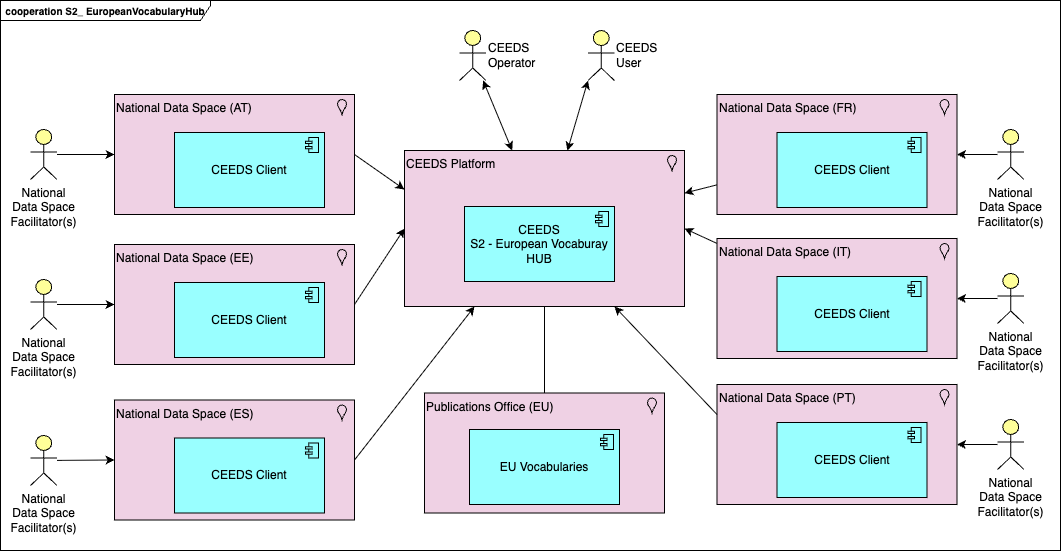

The diagram above was exported from draw.io. Its source (the exported page's mxGraphModel, read from the mxfile embedded in the PNG):
<mxGraphModel dx="1086" dy="679" grid="1" gridSize="10" guides="1" tooltips="1" connect="1" arrows="1" fold="1" page="1" pageScale="1" pageWidth="1169" pageHeight="827" math="0" shadow="0">
  <root>
    <mxCell id="0" />
    <mxCell id="1" parent="0" />
    <mxCell id="20" value="cooperation S2_ EuropeanVocabularyHub" style="shape=umlFrame;whiteSpace=wrap;html=1;pointerEvents=0;recursiveResize=0;container=1;collapsible=0;width=210;height=20;fontSize=10;fontStyle=1" parent="1" vertex="1">
      <mxGeometry x="40" y="50" width="1060" height="550" as="geometry" />
    </mxCell>
    <mxCell id="117" style="edgeStyle=none;html=1;startArrow=classic;startFill=1;" parent="20" source="97" target="71" edge="1">
      <mxGeometry relative="1" as="geometry" />
    </mxCell>
    <mxCell id="97" value="CEEDS Platform" style="html=1;outlineConnect=0;whiteSpace=wrap;shape=mxgraph.archimate3.application;appType=location;archiType=square;fillColor=#efd1e4;labelPosition=center;verticalLabelPosition=middle;align=left;verticalAlign=top;" parent="20" vertex="1">
      <mxGeometry x="404" y="150" width="280" height="156" as="geometry" />
    </mxCell>
    <mxCell id="57" style="edgeStyle=orthogonalEdgeStyle;html=1;entryX=1;entryY=0.5;entryDx=0;entryDy=0;entryPerimeter=0;exitX=0.5;exitY=1;exitDx=0;exitDy=0;exitPerimeter=0;rounded=0;endArrow=none;endFill=0;" parent="20" edge="1">
      <mxGeometry relative="1" as="geometry">
        <mxPoint x="953.5" y="303" as="sourcePoint" />
      </mxGeometry>
    </mxCell>
    <mxCell id="58" style="html=1;entryX=0;entryY=0.5;entryDx=0;entryDy=0;entryPerimeter=0;exitX=0.5;exitY=1;exitDx=0;exitDy=0;exitPerimeter=0;rounded=0;endArrow=none;endFill=0;edgeStyle=orthogonalEdgeStyle;" parent="20" edge="1">
      <mxGeometry relative="1" as="geometry">
        <mxPoint x="953.5" y="303" as="sourcePoint" />
      </mxGeometry>
    </mxCell>
    <mxCell id="62" value="" style="html=1;startArrow=diamondThin;startFill=1;edgeStyle=orthogonalEdgeStyle;elbow=vertical;startSize=10;endArrow=none;endFill=0;exitX=0;exitY=0.5;exitDx=0;exitDy=0;exitPerimeter=0;entryX=1;entryY=0.5;entryDx=0;entryDy=0;entryPerimeter=0;rounded=0;curved=0;" parent="20" edge="1">
      <mxGeometry width="160" relative="1" as="geometry">
        <mxPoint x="177" y="467" as="sourcePoint" />
        <mxPoint x="150" y="454" as="targetPoint" />
      </mxGeometry>
    </mxCell>
    <mxCell id="68" value="" style="html=1;endArrow=none;elbow=vertical;entryX=0;entryY=0.5;entryDx=0;entryDy=0;entryPerimeter=0;exitX=0.75;exitY=0;exitDx=0;exitDy=0;exitPerimeter=0;rounded=0;edgeStyle=orthogonalEdgeStyle;" parent="20" edge="1">
      <mxGeometry width="160" relative="1" as="geometry">
        <mxPoint x="787" y="480" as="sourcePoint" />
        <mxPoint x="832.5" y="413" as="targetPoint" />
      </mxGeometry>
    </mxCell>
    <mxCell id="53" value="National Data Space Facilitator(s)" style="html=1;outlineConnect=0;whiteSpace=wrap;fillColor=#ffff99;verticalLabelPosition=bottom;verticalAlign=top;align=center;shape=mxgraph.archimate3.actor;labelPosition=center;" parent="20" vertex="1">
      <mxGeometry x="997" y="129" width="26.5" height="50" as="geometry" />
    </mxCell>
    <mxCell id="120" style="edgeStyle=none;html=1;" parent="20" source="102" target="97" edge="1">
      <mxGeometry relative="1" as="geometry" />
    </mxCell>
    <mxCell id="102" value="National Data Space (FR)" style="html=1;outlineConnect=0;whiteSpace=wrap;shape=mxgraph.archimate3.application;appType=location;archiType=square;fillColor=#efd1e4;labelPosition=center;verticalLabelPosition=middle;align=left;verticalAlign=top;" parent="20" vertex="1">
      <mxGeometry x="716.5" y="94" width="240" height="120" as="geometry" />
    </mxCell>
    <mxCell id="103" value="CEEDS Client" style="html=1;outlineConnect=0;whiteSpace=wrap;fillColor=#99ffff;shape=mxgraph.archimate3.application;appType=comp;archiType=square;" parent="20" vertex="1">
      <mxGeometry x="776.5" y="132" width="150" height="75" as="geometry" />
    </mxCell>
    <mxCell id="104" value="National Data Space (IT)" style="html=1;outlineConnect=0;whiteSpace=wrap;shape=mxgraph.archimate3.application;appType=location;archiType=square;fillColor=#efd1e4;labelPosition=center;verticalLabelPosition=middle;align=left;verticalAlign=top;" parent="20" vertex="1">
      <mxGeometry x="716.5" y="238" width="240" height="120" as="geometry" />
    </mxCell>
    <mxCell id="105" value="CEEDS Client" style="html=1;outlineConnect=0;whiteSpace=wrap;fillColor=#99ffff;shape=mxgraph.archimate3.application;appType=comp;archiType=square;" parent="20" vertex="1">
      <mxGeometry x="776.5" y="276" width="150" height="75" as="geometry" />
    </mxCell>
    <mxCell id="106" value="National Data Space (PT)" style="html=1;outlineConnect=0;whiteSpace=wrap;shape=mxgraph.archimate3.application;appType=location;archiType=square;fillColor=#efd1e4;labelPosition=center;verticalLabelPosition=middle;align=left;verticalAlign=top;" parent="20" vertex="1">
      <mxGeometry x="716.5" y="384" width="240" height="120" as="geometry" />
    </mxCell>
    <mxCell id="107" value="CEEDS Client" style="html=1;outlineConnect=0;whiteSpace=wrap;fillColor=#99ffff;shape=mxgraph.archimate3.application;appType=comp;archiType=square;" parent="20" vertex="1">
      <mxGeometry x="776.5" y="422" width="150" height="75" as="geometry" />
    </mxCell>
    <mxCell id="108" value="National Data Space (ES)" style="html=1;outlineConnect=0;whiteSpace=wrap;shape=mxgraph.archimate3.application;appType=location;archiType=square;fillColor=#efd1e4;labelPosition=center;verticalLabelPosition=middle;align=left;verticalAlign=top;" parent="20" vertex="1">
      <mxGeometry x="114" y="399.5" width="240" height="120" as="geometry" />
    </mxCell>
    <mxCell id="109" value="CEEDS Client" style="html=1;outlineConnect=0;whiteSpace=wrap;fillColor=#99ffff;shape=mxgraph.archimate3.application;appType=comp;archiType=square;" parent="20" vertex="1">
      <mxGeometry x="174" y="437.5" width="150" height="75" as="geometry" />
    </mxCell>
    <mxCell id="110" value="National Data Space (AT)" style="html=1;outlineConnect=0;whiteSpace=wrap;shape=mxgraph.archimate3.application;appType=location;archiType=square;fillColor=#efd1e4;labelPosition=center;verticalLabelPosition=middle;align=left;verticalAlign=top;" parent="20" vertex="1">
      <mxGeometry x="114" y="94" width="240" height="120" as="geometry" />
    </mxCell>
    <mxCell id="111" value="CEEDS Client" style="html=1;outlineConnect=0;whiteSpace=wrap;fillColor=#99ffff;shape=mxgraph.archimate3.application;appType=comp;archiType=square;" parent="20" vertex="1">
      <mxGeometry x="174" y="132" width="150" height="75" as="geometry" />
    </mxCell>
    <mxCell id="112" value="National Data Space (EE)" style="html=1;outlineConnect=0;whiteSpace=wrap;shape=mxgraph.archimate3.application;appType=location;archiType=square;fillColor=#efd1e4;labelPosition=center;verticalLabelPosition=middle;align=left;verticalAlign=top;" parent="20" vertex="1">
      <mxGeometry x="114" y="244" width="240" height="120" as="geometry" />
    </mxCell>
    <mxCell id="113" value="CEEDS Client" style="html=1;outlineConnect=0;whiteSpace=wrap;fillColor=#99ffff;shape=mxgraph.archimate3.application;appType=comp;archiType=square;" parent="20" vertex="1">
      <mxGeometry x="174" y="282" width="150" height="75" as="geometry" />
    </mxCell>
    <mxCell id="114" value="Publications Office (EU)" style="html=1;outlineConnect=0;whiteSpace=wrap;shape=mxgraph.archimate3.application;appType=location;archiType=square;fillColor=#efd1e4;labelPosition=center;verticalLabelPosition=middle;align=left;verticalAlign=top;" parent="20" vertex="1">
      <mxGeometry x="424" y="392.5" width="240" height="120" as="geometry" />
    </mxCell>
    <mxCell id="115" value="EU Vocabularies" style="html=1;outlineConnect=0;whiteSpace=wrap;fillColor=#99ffff;shape=mxgraph.archimate3.application;appType=comp;archiType=square;" parent="20" vertex="1">
      <mxGeometry x="469" y="429" width="150" height="75" as="geometry" />
    </mxCell>
    <mxCell id="116" value="CEEDS&lt;br&gt;S2 - European Vocaburay HUB" style="html=1;outlineConnect=0;whiteSpace=wrap;fillColor=#99ffff;shape=mxgraph.archimate3.application;appType=comp;archiType=square;" parent="20" vertex="1">
      <mxGeometry x="464" y="206" width="150" height="75" as="geometry" />
    </mxCell>
    <mxCell id="69" value="CEEDS User" style="html=1;outlineConnect=0;whiteSpace=wrap;fillColor=#ffff99;verticalLabelPosition=middle;verticalAlign=middle;align=left;shape=mxgraph.archimate3.actor;labelPosition=right;" parent="20" vertex="1">
      <mxGeometry x="587.5" y="30" width="26.5" height="50" as="geometry" />
    </mxCell>
    <mxCell id="71" value="CEEDS Operator" style="html=1;outlineConnect=0;whiteSpace=wrap;fillColor=#ffff99;verticalLabelPosition=middle;verticalAlign=middle;align=left;shape=mxgraph.archimate3.actor;labelPosition=right;" parent="20" vertex="1">
      <mxGeometry x="459" y="30" width="26.5" height="50" as="geometry" />
    </mxCell>
    <mxCell id="118" style="edgeStyle=none;html=1;entryX=0;entryY=1;entryDx=0;entryDy=0;entryPerimeter=0;startArrow=classic;startFill=1;" parent="20" source="97" target="69" edge="1">
      <mxGeometry relative="1" as="geometry" />
    </mxCell>
    <mxCell id="119" style="edgeStyle=none;html=1;entryX=0.5;entryY=0;entryDx=0;entryDy=0;entryPerimeter=0;exitX=0.5;exitY=1;exitDx=0;exitDy=0;exitPerimeter=0;endArrow=none;endFill=0;" parent="20" source="97" target="114" edge="1">
      <mxGeometry relative="1" as="geometry" />
    </mxCell>
    <mxCell id="121" style="edgeStyle=none;html=1;entryX=1;entryY=0.5;entryDx=0;entryDy=0;entryPerimeter=0;" parent="20" source="104" target="97" edge="1">
      <mxGeometry relative="1" as="geometry" />
    </mxCell>
    <mxCell id="122" style="edgeStyle=none;html=1;exitX=0;exitY=0.25;exitDx=0;exitDy=0;exitPerimeter=0;entryX=0.75;entryY=1;entryDx=0;entryDy=0;entryPerimeter=0;" parent="20" source="106" target="97" edge="1">
      <mxGeometry relative="1" as="geometry" />
    </mxCell>
    <mxCell id="123" style="edgeStyle=none;html=1;exitX=1;exitY=0.5;exitDx=0;exitDy=0;exitPerimeter=0;entryX=0.25;entryY=1;entryDx=0;entryDy=0;entryPerimeter=0;" parent="20" source="108" target="97" edge="1">
      <mxGeometry relative="1" as="geometry" />
    </mxCell>
    <mxCell id="124" style="edgeStyle=none;html=1;exitX=1;exitY=0.5;exitDx=0;exitDy=0;exitPerimeter=0;entryX=0;entryY=0.5;entryDx=0;entryDy=0;entryPerimeter=0;" parent="20" source="112" target="97" edge="1">
      <mxGeometry relative="1" as="geometry" />
    </mxCell>
    <mxCell id="125" style="edgeStyle=none;html=1;exitX=1;exitY=0.5;exitDx=0;exitDy=0;exitPerimeter=0;entryX=0;entryY=0.25;entryDx=0;entryDy=0;entryPerimeter=0;" parent="20" source="110" target="97" edge="1">
      <mxGeometry relative="1" as="geometry" />
    </mxCell>
    <mxCell id="126" style="edgeStyle=none;html=1;entryX=1;entryY=0.5;entryDx=0;entryDy=0;entryPerimeter=0;" parent="20" source="53" target="102" edge="1">
      <mxGeometry relative="1" as="geometry" />
    </mxCell>
    <mxCell id="127" value="National Data Space Facilitator(s)" style="html=1;outlineConnect=0;whiteSpace=wrap;fillColor=#ffff99;verticalLabelPosition=bottom;verticalAlign=top;align=center;shape=mxgraph.archimate3.actor;labelPosition=center;" parent="20" vertex="1">
      <mxGeometry x="997" y="273" width="26.5" height="50" as="geometry" />
    </mxCell>
    <mxCell id="128" style="edgeStyle=none;html=1;entryX=1;entryY=0.5;entryDx=0;entryDy=0;entryPerimeter=0;" parent="20" source="127" target="104" edge="1">
      <mxGeometry relative="1" as="geometry" />
    </mxCell>
    <mxCell id="129" value="National Data Space Facilitator(s)" style="html=1;outlineConnect=0;whiteSpace=wrap;fillColor=#ffff99;verticalLabelPosition=bottom;verticalAlign=top;align=center;shape=mxgraph.archimate3.actor;labelPosition=center;" parent="20" vertex="1">
      <mxGeometry x="997" y="419" width="26.5" height="50" as="geometry" />
    </mxCell>
    <mxCell id="130" style="edgeStyle=none;html=1;entryX=1;entryY=0.5;entryDx=0;entryDy=0;entryPerimeter=0;" parent="20" source="129" target="106" edge="1">
      <mxGeometry relative="1" as="geometry" />
    </mxCell>
    <mxCell id="131" value="National Data Space Facilitator(s)" style="html=1;outlineConnect=0;whiteSpace=wrap;fillColor=#ffff99;verticalLabelPosition=bottom;verticalAlign=top;align=center;shape=mxgraph.archimate3.actor;labelPosition=center;" parent="20" vertex="1">
      <mxGeometry x="30" y="129" width="26.5" height="50" as="geometry" />
    </mxCell>
    <mxCell id="132" style="edgeStyle=none;html=1;entryX=0;entryY=0.5;entryDx=0;entryDy=0;entryPerimeter=0;" parent="20" source="131" target="110" edge="1">
      <mxGeometry relative="1" as="geometry" />
    </mxCell>
    <mxCell id="133" value="National Data Space Facilitator(s)" style="html=1;outlineConnect=0;whiteSpace=wrap;fillColor=#ffff99;verticalLabelPosition=bottom;verticalAlign=top;align=center;shape=mxgraph.archimate3.actor;labelPosition=center;" parent="20" vertex="1">
      <mxGeometry x="30" y="279" width="26.5" height="50" as="geometry" />
    </mxCell>
    <mxCell id="134" style="edgeStyle=none;html=1;entryX=0;entryY=0.5;entryDx=0;entryDy=0;entryPerimeter=0;" parent="20" source="133" target="112" edge="1">
      <mxGeometry relative="1" as="geometry" />
    </mxCell>
    <mxCell id="135" value="National Data Space Facilitator(s)" style="html=1;outlineConnect=0;whiteSpace=wrap;fillColor=#ffff99;verticalLabelPosition=bottom;verticalAlign=top;align=center;shape=mxgraph.archimate3.actor;labelPosition=center;" parent="20" vertex="1">
      <mxGeometry x="30" y="435" width="26.5" height="50" as="geometry" />
    </mxCell>
    <mxCell id="136" style="edgeStyle=none;html=1;entryX=0;entryY=0.5;entryDx=0;entryDy=0;entryPerimeter=0;" parent="20" source="135" target="108" edge="1">
      <mxGeometry relative="1" as="geometry" />
    </mxCell>
  </root>
</mxGraphModel>